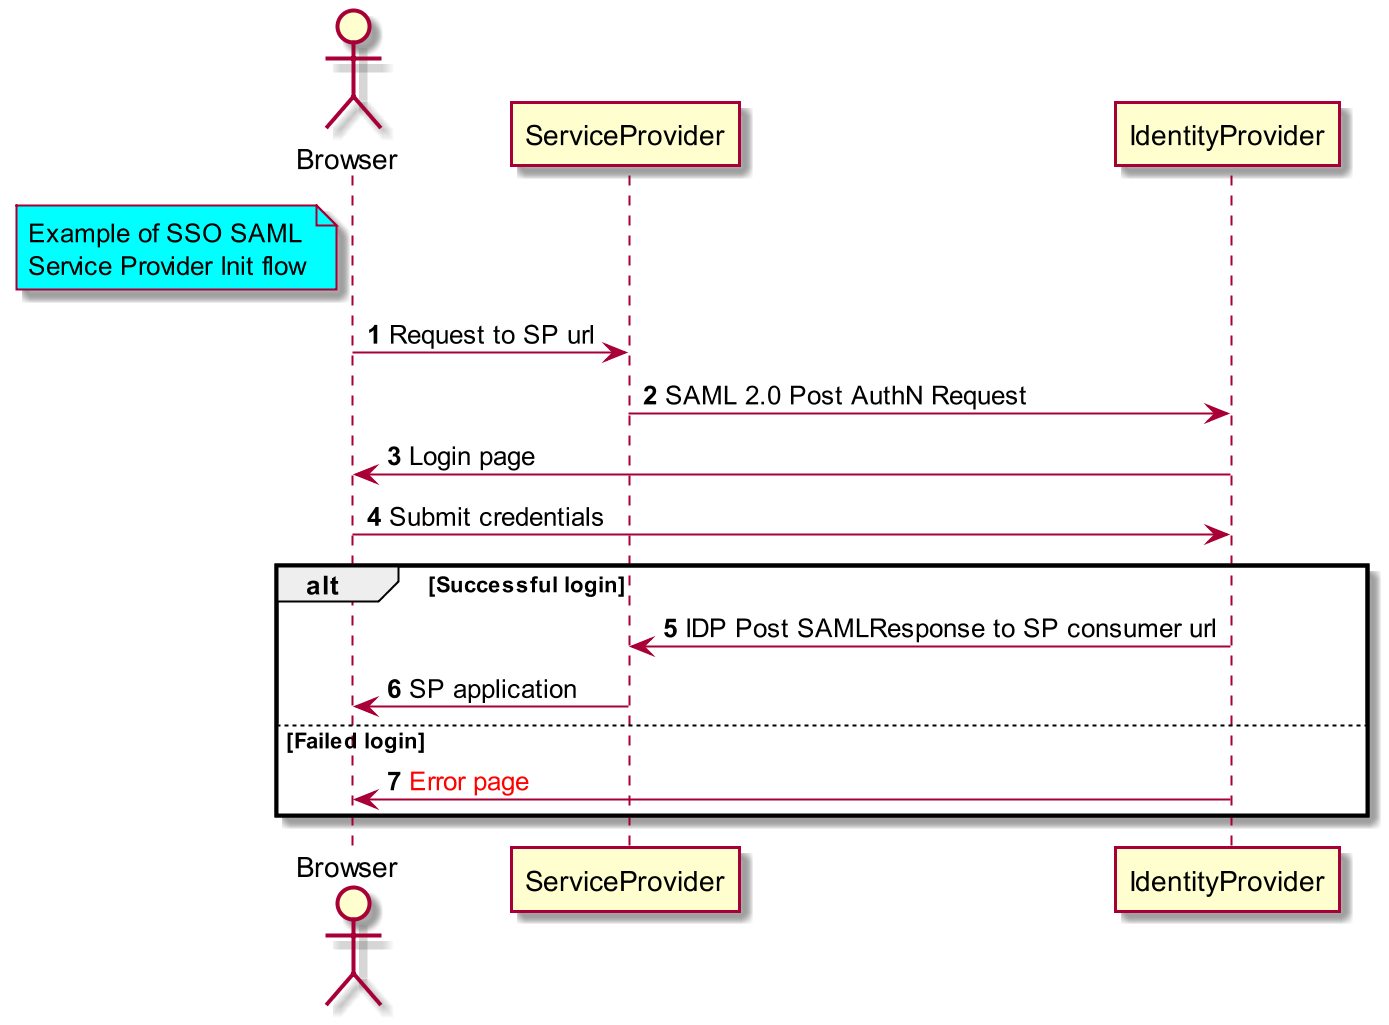

The diagram above was rendered by PlantUML. Its source (embedded in the PNG):
@startuml Service Provider Init flow
scale 2
actor Browser
note left of Browser #aqua
    Example of SSO SAML
    Service Provider Init flow
end note
autonumber
Browser -> ServiceProvider : Request to SP url
ServiceProvider -> IdentityProvider : SAML 2.0 Post AuthN Request
IdentityProvider -> Browser : Login page
Browser -> IdentityProvider: Submit credentials
alt Successful login
IdentityProvider -> ServiceProvider : IDP Post SAMLResponse to SP consumer url 
ServiceProvider -> Browser : SP application
else Failed login
IdentityProvider -> Browser: <color #red>Error page</color>
end
@enduml